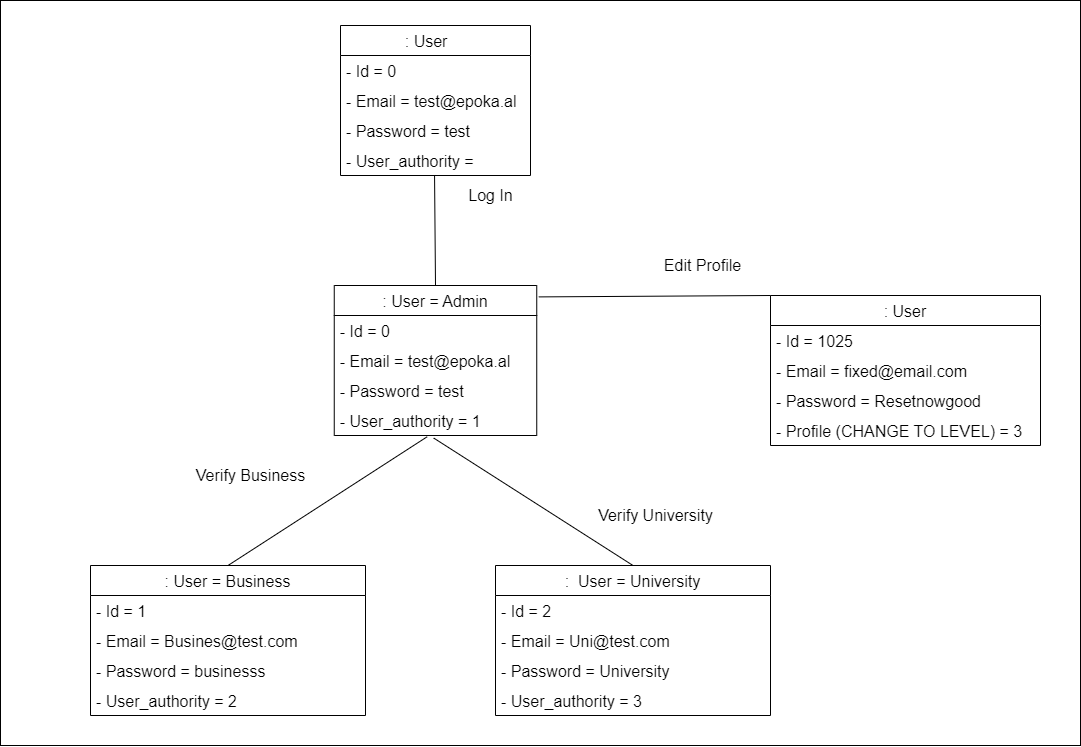

The diagram above was exported from draw.io. Its source (the exported page's mxGraphModel, read from the mxfile embedded in the PNG):
<mxGraphModel dx="1483" dy="827" grid="1" gridSize="10" guides="1" tooltips="1" connect="1" arrows="1" fold="1" page="1" pageScale="1" pageWidth="827" pageHeight="1169" math="0" shadow="0">
  <root>
    <mxCell id="0" />
    <mxCell id="1" parent="0" />
    <mxCell id="M8e5nDxqYY8sP4bwUW7v-1" value="" style="whiteSpace=wrap;html=1;fontSize=16;" vertex="1" parent="1">
      <mxGeometry x="170" y="185" width="1080" height="745" as="geometry" />
    </mxCell>
    <mxCell id="M8e5nDxqYY8sP4bwUW7v-2" value=": User    " style="swimlane;fontStyle=0;childLayout=stackLayout;horizontal=1;startSize=30;horizontalStack=0;resizeParent=1;resizeParentMax=0;resizeLast=0;collapsible=1;marginBottom=0;fontSize=16;" vertex="1" parent="1">
      <mxGeometry x="510" y="210" width="190" height="150" as="geometry" />
    </mxCell>
    <mxCell id="M8e5nDxqYY8sP4bwUW7v-3" value="- Id = 0" style="text;strokeColor=none;fillColor=none;align=left;verticalAlign=middle;spacingLeft=4;spacingRight=4;overflow=hidden;points=[[0,0.5],[1,0.5]];portConstraint=eastwest;rotatable=0;fontSize=16;" vertex="1" parent="M8e5nDxqYY8sP4bwUW7v-2">
      <mxGeometry y="30" width="190" height="30" as="geometry" />
    </mxCell>
    <mxCell id="M8e5nDxqYY8sP4bwUW7v-4" value="- Email = test@epoka.al" style="text;strokeColor=none;fillColor=none;align=left;verticalAlign=middle;spacingLeft=4;spacingRight=4;overflow=hidden;points=[[0,0.5],[1,0.5]];portConstraint=eastwest;rotatable=0;fontSize=16;" vertex="1" parent="M8e5nDxqYY8sP4bwUW7v-2">
      <mxGeometry y="60" width="190" height="30" as="geometry" />
    </mxCell>
    <mxCell id="M8e5nDxqYY8sP4bwUW7v-5" value="- Password = test" style="text;strokeColor=none;fillColor=none;align=left;verticalAlign=middle;spacingLeft=4;spacingRight=4;overflow=hidden;points=[[0,0.5],[1,0.5]];portConstraint=eastwest;rotatable=0;fontSize=16;" vertex="1" parent="M8e5nDxqYY8sP4bwUW7v-2">
      <mxGeometry y="90" width="190" height="30" as="geometry" />
    </mxCell>
    <mxCell id="M8e5nDxqYY8sP4bwUW7v-6" value="- User_authority = " style="text;strokeColor=none;fillColor=none;align=left;verticalAlign=middle;spacingLeft=4;spacingRight=4;overflow=hidden;points=[[0,0.5],[1,0.5]];portConstraint=eastwest;rotatable=0;fontSize=16;" vertex="1" parent="M8e5nDxqYY8sP4bwUW7v-2">
      <mxGeometry y="120" width="190" height="30" as="geometry" />
    </mxCell>
    <mxCell id="M8e5nDxqYY8sP4bwUW7v-7" value=": User = Admin" style="swimlane;fontStyle=0;childLayout=stackLayout;horizontal=1;startSize=30;horizontalStack=0;resizeParent=1;resizeParentMax=0;resizeLast=0;collapsible=1;marginBottom=0;fontSize=16;" vertex="1" parent="1">
      <mxGeometry x="503.75" y="470" width="202.5" height="150" as="geometry" />
    </mxCell>
    <mxCell id="M8e5nDxqYY8sP4bwUW7v-8" value="- Id = 0" style="text;strokeColor=none;fillColor=none;align=left;verticalAlign=middle;spacingLeft=4;spacingRight=4;overflow=hidden;points=[[0,0.5],[1,0.5]];portConstraint=eastwest;rotatable=0;fontSize=16;" vertex="1" parent="M8e5nDxqYY8sP4bwUW7v-7">
      <mxGeometry y="30" width="202.5" height="30" as="geometry" />
    </mxCell>
    <mxCell id="M8e5nDxqYY8sP4bwUW7v-9" value="- Email = test@epoka.al" style="text;strokeColor=none;fillColor=none;align=left;verticalAlign=middle;spacingLeft=4;spacingRight=4;overflow=hidden;points=[[0,0.5],[1,0.5]];portConstraint=eastwest;rotatable=0;fontSize=16;" vertex="1" parent="M8e5nDxqYY8sP4bwUW7v-7">
      <mxGeometry y="60" width="202.5" height="30" as="geometry" />
    </mxCell>
    <mxCell id="M8e5nDxqYY8sP4bwUW7v-10" value="- Password = test" style="text;strokeColor=none;fillColor=none;align=left;verticalAlign=middle;spacingLeft=4;spacingRight=4;overflow=hidden;points=[[0,0.5],[1,0.5]];portConstraint=eastwest;rotatable=0;fontSize=16;" vertex="1" parent="M8e5nDxqYY8sP4bwUW7v-7">
      <mxGeometry y="90" width="202.5" height="30" as="geometry" />
    </mxCell>
    <mxCell id="M8e5nDxqYY8sP4bwUW7v-11" value="- User_authority = 1" style="text;strokeColor=none;fillColor=none;align=left;verticalAlign=middle;spacingLeft=4;spacingRight=4;overflow=hidden;points=[[0,0.5],[1,0.5]];portConstraint=eastwest;rotatable=0;fontSize=16;" vertex="1" parent="M8e5nDxqYY8sP4bwUW7v-7">
      <mxGeometry y="120" width="202.5" height="30" as="geometry" />
    </mxCell>
    <mxCell id="M8e5nDxqYY8sP4bwUW7v-13" value="Log In" style="text;html=1;align=center;verticalAlign=middle;resizable=0;points=[];autosize=1;strokeColor=none;fillColor=none;fontSize=16;" vertex="1" parent="1">
      <mxGeometry x="630" y="370" width="60" height="20" as="geometry" />
    </mxCell>
    <mxCell id="M8e5nDxqYY8sP4bwUW7v-14" value=": User = Business" style="swimlane;fontStyle=0;childLayout=stackLayout;horizontal=1;startSize=30;horizontalStack=0;resizeParent=1;resizeParentMax=0;resizeLast=0;collapsible=1;marginBottom=0;fontSize=16;" vertex="1" parent="1">
      <mxGeometry x="260" y="750" width="275" height="150" as="geometry" />
    </mxCell>
    <mxCell id="M8e5nDxqYY8sP4bwUW7v-15" value="- Id = 1" style="text;strokeColor=none;fillColor=none;align=left;verticalAlign=middle;spacingLeft=4;spacingRight=4;overflow=hidden;points=[[0,0.5],[1,0.5]];portConstraint=eastwest;rotatable=0;fontSize=16;" vertex="1" parent="M8e5nDxqYY8sP4bwUW7v-14">
      <mxGeometry y="30" width="275" height="30" as="geometry" />
    </mxCell>
    <mxCell id="M8e5nDxqYY8sP4bwUW7v-16" value="- Email = Busines@test.com" style="text;strokeColor=none;fillColor=none;align=left;verticalAlign=middle;spacingLeft=4;spacingRight=4;overflow=hidden;points=[[0,0.5],[1,0.5]];portConstraint=eastwest;rotatable=0;fontSize=16;" vertex="1" parent="M8e5nDxqYY8sP4bwUW7v-14">
      <mxGeometry y="60" width="275" height="30" as="geometry" />
    </mxCell>
    <mxCell id="M8e5nDxqYY8sP4bwUW7v-17" value="- Password = businesss" style="text;strokeColor=none;fillColor=none;align=left;verticalAlign=middle;spacingLeft=4;spacingRight=4;overflow=hidden;points=[[0,0.5],[1,0.5]];portConstraint=eastwest;rotatable=0;fontSize=16;" vertex="1" parent="M8e5nDxqYY8sP4bwUW7v-14">
      <mxGeometry y="90" width="275" height="30" as="geometry" />
    </mxCell>
    <mxCell id="M8e5nDxqYY8sP4bwUW7v-18" value="- User_authority = 2" style="text;strokeColor=none;fillColor=none;align=left;verticalAlign=middle;spacingLeft=4;spacingRight=4;overflow=hidden;points=[[0,0.5],[1,0.5]];portConstraint=eastwest;rotatable=0;fontSize=16;" vertex="1" parent="M8e5nDxqYY8sP4bwUW7v-14">
      <mxGeometry y="120" width="275" height="30" as="geometry" />
    </mxCell>
    <mxCell id="M8e5nDxqYY8sP4bwUW7v-19" value="" style="endArrow=none;html=1;rounded=0;fontSize=16;exitX=0.5;exitY=0;exitDx=0;exitDy=0;entryX=0.495;entryY=0.983;entryDx=0;entryDy=0;entryPerimeter=0;" edge="1" parent="1" source="M8e5nDxqYY8sP4bwUW7v-7" target="M8e5nDxqYY8sP4bwUW7v-6">
      <mxGeometry width="50" height="50" relative="1" as="geometry">
        <mxPoint x="540" y="700" as="sourcePoint" />
        <mxPoint x="610" y="380" as="targetPoint" />
      </mxGeometry>
    </mxCell>
    <mxCell id="M8e5nDxqYY8sP4bwUW7v-20" value="" style="endArrow=none;html=1;rounded=0;fontSize=16;exitX=0.5;exitY=0;exitDx=0;exitDy=0;entryX=0.459;entryY=1.041;entryDx=0;entryDy=0;entryPerimeter=0;" edge="1" parent="1" source="M8e5nDxqYY8sP4bwUW7v-14" target="M8e5nDxqYY8sP4bwUW7v-11">
      <mxGeometry width="50" height="50" relative="1" as="geometry">
        <mxPoint x="540" y="700" as="sourcePoint" />
        <mxPoint x="582.9285714285716" y="640" as="targetPoint" />
      </mxGeometry>
    </mxCell>
    <mxCell id="M8e5nDxqYY8sP4bwUW7v-21" value="Verify Business" style="text;html=1;align=center;verticalAlign=middle;resizable=0;points=[];autosize=1;strokeColor=none;fillColor=none;fontSize=16;" vertex="1" parent="1">
      <mxGeometry x="360" y="650" width="120" height="20" as="geometry" />
    </mxCell>
    <mxCell id="M8e5nDxqYY8sP4bwUW7v-22" value=":  User = University" style="swimlane;fontStyle=0;childLayout=stackLayout;horizontal=1;startSize=30;horizontalStack=0;resizeParent=1;resizeParentMax=0;resizeLast=0;collapsible=1;marginBottom=0;fontSize=16;" vertex="1" parent="1">
      <mxGeometry x="665" y="750" width="275" height="150" as="geometry" />
    </mxCell>
    <mxCell id="M8e5nDxqYY8sP4bwUW7v-23" value="- Id = 2" style="text;strokeColor=none;fillColor=none;align=left;verticalAlign=middle;spacingLeft=4;spacingRight=4;overflow=hidden;points=[[0,0.5],[1,0.5]];portConstraint=eastwest;rotatable=0;fontSize=16;" vertex="1" parent="M8e5nDxqYY8sP4bwUW7v-22">
      <mxGeometry y="30" width="275" height="30" as="geometry" />
    </mxCell>
    <mxCell id="M8e5nDxqYY8sP4bwUW7v-24" value="- Email = Uni@test.com" style="text;strokeColor=none;fillColor=none;align=left;verticalAlign=middle;spacingLeft=4;spacingRight=4;overflow=hidden;points=[[0,0.5],[1,0.5]];portConstraint=eastwest;rotatable=0;fontSize=16;" vertex="1" parent="M8e5nDxqYY8sP4bwUW7v-22">
      <mxGeometry y="60" width="275" height="30" as="geometry" />
    </mxCell>
    <mxCell id="M8e5nDxqYY8sP4bwUW7v-25" value="- Password = University" style="text;strokeColor=none;fillColor=none;align=left;verticalAlign=middle;spacingLeft=4;spacingRight=4;overflow=hidden;points=[[0,0.5],[1,0.5]];portConstraint=eastwest;rotatable=0;fontSize=16;" vertex="1" parent="M8e5nDxqYY8sP4bwUW7v-22">
      <mxGeometry y="90" width="275" height="30" as="geometry" />
    </mxCell>
    <mxCell id="M8e5nDxqYY8sP4bwUW7v-26" value="- User_authority = 3" style="text;strokeColor=none;fillColor=none;align=left;verticalAlign=middle;spacingLeft=4;spacingRight=4;overflow=hidden;points=[[0,0.5],[1,0.5]];portConstraint=eastwest;rotatable=0;fontSize=16;" vertex="1" parent="M8e5nDxqYY8sP4bwUW7v-22">
      <mxGeometry y="120" width="275" height="30" as="geometry" />
    </mxCell>
    <mxCell id="M8e5nDxqYY8sP4bwUW7v-27" value="" style="endArrow=none;html=1;rounded=0;fontSize=16;exitX=0.5;exitY=0;exitDx=0;exitDy=0;entryX=0.491;entryY=1.084;entryDx=0;entryDy=0;entryPerimeter=0;" edge="1" parent="1" source="M8e5nDxqYY8sP4bwUW7v-22" target="M8e5nDxqYY8sP4bwUW7v-11">
      <mxGeometry width="50" height="50" relative="1" as="geometry">
        <mxPoint x="540" y="700" as="sourcePoint" />
        <mxPoint x="587.6199999999999" y="643" as="targetPoint" />
      </mxGeometry>
    </mxCell>
    <mxCell id="M8e5nDxqYY8sP4bwUW7v-28" value="Verify University" style="text;html=1;align=center;verticalAlign=middle;resizable=0;points=[];autosize=1;strokeColor=none;fillColor=none;fontSize=16;" vertex="1" parent="1">
      <mxGeometry x="760" y="690" width="130" height="20" as="geometry" />
    </mxCell>
    <mxCell id="M8e5nDxqYY8sP4bwUW7v-29" value=": User" style="swimlane;fontStyle=0;childLayout=stackLayout;horizontal=1;startSize=30;horizontalStack=0;resizeParent=1;resizeParentMax=0;resizeLast=0;collapsible=1;marginBottom=0;fontSize=16;" vertex="1" parent="1">
      <mxGeometry x="940" y="480" width="270" height="150" as="geometry" />
    </mxCell>
    <mxCell id="M8e5nDxqYY8sP4bwUW7v-30" value="- Id = 1025" style="text;strokeColor=none;fillColor=none;align=left;verticalAlign=middle;spacingLeft=4;spacingRight=4;overflow=hidden;points=[[0,0.5],[1,0.5]];portConstraint=eastwest;rotatable=0;fontSize=16;" vertex="1" parent="M8e5nDxqYY8sP4bwUW7v-29">
      <mxGeometry y="30" width="270" height="30" as="geometry" />
    </mxCell>
    <mxCell id="M8e5nDxqYY8sP4bwUW7v-31" value="- Email = fixed@email.com" style="text;strokeColor=none;fillColor=none;align=left;verticalAlign=middle;spacingLeft=4;spacingRight=4;overflow=hidden;points=[[0,0.5],[1,0.5]];portConstraint=eastwest;rotatable=0;fontSize=16;" vertex="1" parent="M8e5nDxqYY8sP4bwUW7v-29">
      <mxGeometry y="60" width="270" height="30" as="geometry" />
    </mxCell>
    <mxCell id="M8e5nDxqYY8sP4bwUW7v-32" value="- Password = Resetnowgood" style="text;strokeColor=none;fillColor=none;align=left;verticalAlign=middle;spacingLeft=4;spacingRight=4;overflow=hidden;points=[[0,0.5],[1,0.5]];portConstraint=eastwest;rotatable=0;fontSize=16;" vertex="1" parent="M8e5nDxqYY8sP4bwUW7v-29">
      <mxGeometry y="90" width="270" height="30" as="geometry" />
    </mxCell>
    <mxCell id="M8e5nDxqYY8sP4bwUW7v-33" value="- Profile (CHANGE TO LEVEL) = 3" style="text;strokeColor=none;fillColor=none;align=left;verticalAlign=middle;spacingLeft=4;spacingRight=4;overflow=hidden;points=[[0,0.5],[1,0.5]];portConstraint=eastwest;rotatable=0;fontSize=16;" vertex="1" parent="M8e5nDxqYY8sP4bwUW7v-29">
      <mxGeometry y="120" width="270" height="30" as="geometry" />
    </mxCell>
    <mxCell id="M8e5nDxqYY8sP4bwUW7v-34" value="Edit Profile" style="text;html=1;align=center;verticalAlign=middle;resizable=0;points=[];autosize=1;strokeColor=none;fillColor=none;fontSize=16;" vertex="1" parent="1">
      <mxGeometry x="827" y="440" width="90" height="20" as="geometry" />
    </mxCell>
    <mxCell id="M8e5nDxqYY8sP4bwUW7v-35" value="" style="endArrow=none;html=1;rounded=0;fontSize=16;entryX=1.01;entryY=0.076;entryDx=0;entryDy=0;entryPerimeter=0;exitX=0;exitY=0;exitDx=0;exitDy=0;" edge="1" parent="1" source="M8e5nDxqYY8sP4bwUW7v-29" target="M8e5nDxqYY8sP4bwUW7v-7">
      <mxGeometry width="50" height="50" relative="1" as="geometry">
        <mxPoint x="790" y="700" as="sourcePoint" />
        <mxPoint x="840" y="650" as="targetPoint" />
      </mxGeometry>
    </mxCell>
  </root>
</mxGraphModel>